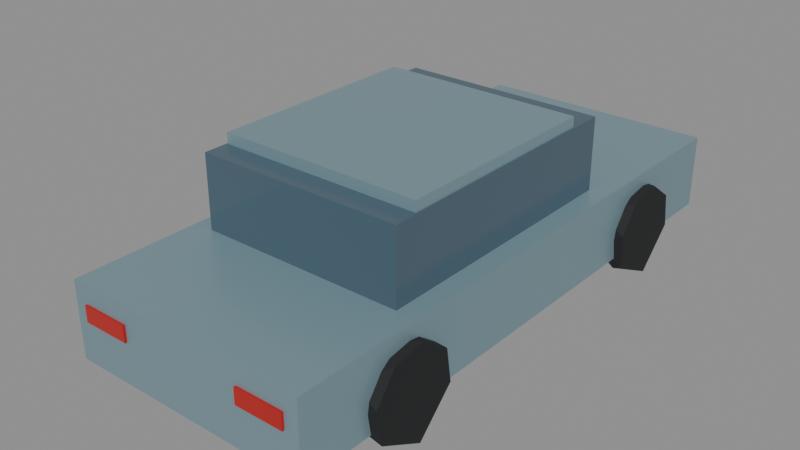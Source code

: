 # Source: traffic_v4.blend  (saved by Blender 5.2.44; exported with 4.5.12 LTS)
import bpy
from mathutils import Matrix  # noqa: F401  (used for matrix-valued properties, if any)

bpy.ops.wm.read_factory_settings(use_empty=True)
scene = bpy.context.scene
scene.name = 'Traffic_LOD1'

# ---- materials (node trees are filled in below, after node groups)
mat_trafficpaint = bpy.data.materials.new('TrafficPaint')
mat_trafficglass = bpy.data.materials.new('TrafficGlass')
mat_traffictire = bpy.data.materials.new('TrafficTire')
mat_trafficlamp = bpy.data.materials.new('TrafficLamp')

# ---- material node trees
mat_trafficpaint.use_nodes = True; mat_trafficpaint.node_tree.nodes.clear()
_N = mat_trafficpaint.node_tree.nodes; _L = mat_trafficpaint.node_tree.links
n0 = _N.new('ShaderNodeBsdfPrincipled'); n0.name = 'Principled BSDF'; n0.location = (-200, 100)
n0.inputs[0].default_value = (0.22, 0.34, 0.39, 1.0)
n0.inputs[1].default_value = 0.25
n0.inputs[2].default_value = 0.38
n0.inputs[10].default_value = 0.005
n1 = _N.new('ShaderNodeOutputMaterial'); n1.name = 'Material Output'; n1.location = (200, 100)
_L.new(n0.outputs[0], n1.inputs[0])
n1.is_active_output = True
mat_trafficglass.use_nodes = True; mat_trafficglass.node_tree.nodes.clear()
_N = mat_trafficglass.node_tree.nodes; _L = mat_trafficglass.node_tree.links
n0 = _N.new('ShaderNodeBsdfPrincipled'); n0.name = 'Principled BSDF'; n0.location = (-200, 100)
n0.inputs[0].default_value = (0.07, 0.12, 0.16, 1.0)
n0.inputs[2].default_value = 0.18
n0.inputs[10].default_value = 0.005
n1 = _N.new('ShaderNodeOutputMaterial'); n1.name = 'Material Output'; n1.location = (200, 100)
_L.new(n0.outputs[0], n1.inputs[0])
n1.is_active_output = True
mat_traffictire.use_nodes = True; mat_traffictire.node_tree.nodes.clear()
_N = mat_traffictire.node_tree.nodes; _L = mat_traffictire.node_tree.links
n0 = _N.new('ShaderNodeBsdfPrincipled'); n0.name = 'Principled BSDF'; n0.location = (-200, 100)
n0.inputs[0].default_value = (0.012, 0.013, 0.014, 1.0)
n0.inputs[2].default_value = 0.85
n0.inputs[10].default_value = 0.005
n1 = _N.new('ShaderNodeOutputMaterial'); n1.name = 'Material Output'; n1.location = (200, 100)
_L.new(n0.outputs[0], n1.inputs[0])
n1.is_active_output = True
mat_trafficlamp.use_nodes = True; mat_trafficlamp.node_tree.nodes.clear()
_N = mat_trafficlamp.node_tree.nodes; _L = mat_trafficlamp.node_tree.links
n0 = _N.new('ShaderNodeBsdfPrincipled'); n0.name = 'Principled BSDF'; n0.location = (-200, 100)
n0.inputs[0].default_value = (0.5, 0.012, 0.008, 1.0)
n0.inputs[2].default_value = 0.3
n0.inputs[10].default_value = 0.005
n1 = _N.new('ShaderNodeOutputMaterial'); n1.name = 'Material Output'; n1.location = (200, 100)
_L.new(n0.outputs[0], n1.inputs[0])
n1.is_active_output = True

# ---- meshes
me_cube_012 = bpy.data.meshes.new('Cube.012')
me_cube_012.from_pydata([(-0.935, -2.21, -0.285), (-0.935, -2.21, 0.285), (-0.935, 2.21, -0.285), (-0.935, 2.21, 0.285), (0.935, -2.21, -0.285), (0.935, -2.21, 0.285), (0.935, 2.21, -0.285), (0.935, 2.21, 0.285)], [], [(0, 1, 3, 2), (2, 3, 7, 6), (6, 7, 5, 4), (4, 5, 1, 0), (2, 6, 4, 0), (7, 3, 1, 5)])
_uv = me_cube_012.uv_layers.new(name='UVMap')
_uv.uv.foreach_set('vector', [0.375, 0.0, 0.625, 0.0, 0.625, 0.25, 0.375, 0.25, 0.375, 0.25, 0.625, 0.25, 0.625, 0.5, 0.375, 0.5, 0.375, 0.5, 0.625, 0.5, 0.625, 0.75, 0.375, 0.75, 0.375, 0.75, 0.625, 0.75, 0.625, 1.0, 0.375, 1.0, 0.125, 0.5, 0.375, 0.5, 0.375, 0.75, 0.125, 0.75, 0.625, 0.5, 0.875, 0.5, 0.875, 0.75, 0.625, 0.75])
me_cube_012.materials.append(mat_trafficpaint)
me_cube_012.update()
me_cube_013 = bpy.data.meshes.new('Cube.013')
me_cube_013.from_pydata([(-0.785, -1.05, -0.275), (-0.785, -1.05, 0.275), (-0.785, 1.05, -0.275), (-0.785, 1.05, 0.275), (0.785, -1.05, -0.275), (0.785, -1.05, 0.275), (0.785, 1.05, -0.275), (0.785, 1.05, 0.275)], [], [(0, 1, 3, 2), (2, 3, 7, 6), (6, 7, 5, 4), (4, 5, 1, 0), (2, 6, 4, 0), (7, 3, 1, 5)])
_uv = me_cube_013.uv_layers.new(name='UVMap')
_uv.uv.foreach_set('vector', [0.375, 0.0, 0.625, 0.0, 0.625, 0.25, 0.375, 0.25, 0.375, 0.25, 0.625, 0.25, 0.625, 0.5, 0.375, 0.5, 0.375, 0.5, 0.625, 0.5, 0.625, 0.75, 0.375, 0.75, 0.375, 0.75, 0.625, 0.75, 0.625, 1.0, 0.375, 1.0, 0.125, 0.5, 0.375, 0.5, 0.375, 0.75, 0.125, 0.75, 0.625, 0.5, 0.875, 0.5, 0.875, 0.75, 0.625, 0.75])
me_cube_013.materials.append(mat_trafficglass)
me_cube_013.update()
me_cube_014 = bpy.data.meshes.new('Cube.014')
me_cube_014.from_pydata([(-0.775, -0.825, -0.045), (-0.775, -0.825, 0.045), (-0.775, 0.825, -0.045), (-0.775, 0.825, 0.045), (0.775, -0.825, -0.045), (0.775, -0.825, 0.045), (0.775, 0.825, -0.045), (0.775, 0.825, 0.045)], [], [(0, 1, 3, 2), (2, 3, 7, 6), (6, 7, 5, 4), (4, 5, 1, 0), (2, 6, 4, 0), (7, 3, 1, 5)])
_uv = me_cube_014.uv_layers.new(name='UVMap')
_uv.uv.foreach_set('vector', [0.375, 0.0, 0.625, 0.0, 0.625, 0.25, 0.375, 0.25, 0.375, 0.25, 0.625, 0.25, 0.625, 0.5, 0.375, 0.5, 0.375, 0.5, 0.625, 0.5, 0.625, 0.75, 0.375, 0.75, 0.375, 0.75, 0.625, 0.75, 0.625, 1.0, 0.375, 1.0, 0.125, 0.5, 0.375, 0.5, 0.375, 0.75, 0.125, 0.75, 0.625, 0.5, 0.875, 0.5, 0.875, 0.75, 0.625, 0.75])
me_cube_014.materials.append(mat_trafficpaint)
me_cube_014.update()
me_cylinder_004 = bpy.data.meshes.new('Cylinder.004')
me_cylinder_004.from_pydata([(0.1814, 0.2941, -0.1), (0.0797, 0.3362, 0.1), (0.3656, -0.05064, -0.1), (0.3656, 0.05064, 0.1), (0.0797, -0.3362, -0.1), (0.1814, -0.2941, 0.1), (-0.1814, -0.2941, -0.1), (-0.0797, -0.3362, 0.1), (-0.3362, -0.0797, -0.1), (-0.2941, -0.1814, 0.1), (-0.2941, 0.1814, -0.1), (-0.3362, 0.0797, 0.1), (-0.0797, 0.3362, -0.1), (-0.1814, 0.2941, 0.1)], [], [(1, 0, 12), (3, 2, 0), (5, 4, 2), (7, 6, 4), (9, 8, 6), (11, 10, 8), (13, 12, 10), (1, 3, 0), (3, 5, 2), (5, 7, 4), (7, 9, 6), (9, 11, 8), (11, 13, 10), (5, 3, 1, 13, 11, 9, 7), (13, 1, 12), (4, 6, 8, 10, 12, 0, 2)])
_uv = me_cylinder_004.uv_layers.new(name='UVMap')
_uv.uv.foreach_set('vector', [0.9628, 1.0, 0.9122, 0.5, 1.0, 0.5, 0.7714, 1.0, 0.7286, 0.5, 0.9122, 0.5, 0.5878, 1.0, 0.5372, 0.5, 0.7286, 0.5, 0.4628, 1.0, 0.4122, 0.5, 0.5372, 0.5, 0.3378, 1.0, 0.2872, 0.5, 0.4122, 0.5, 0.2128, 1.0, 0.1622, 0.5, 0.2872, 0.5, 0.08783, 1.0, 0.03717, 0.5, 0.1622, 0.5, 0.9628, 1.0, 0.7714, 1.0, 0.9122, 0.5, 0.7714, 1.0, 0.5878, 1.0, 0.7286, 0.5, 0.5878, 1.0, 0.4628, 1.0, 0.5372, 0.5, 0.4628, 1.0, 0.3378, 1.0, 0.4122, 0.5, 0.3378, 1.0, 0.2128, 1.0, 0.2872, 0.5, 0.2128, 1.0, 0.08783, 1.0, 0.1622, 0.5, 0.3734, 0.04935, 0.4658, 0.2788, 0.3046, 0.4791, 0.1266, 0.4506, 0.02087, 0.3046, 0.04935, 0.1266, 0.1954, 0.02087, 0.08783, 1.0, 0.0, 1.0, 0.03717, 0.5, 0.8046, 0.02087, 0.6266, 0.04935, 0.5209, 0.1954, 0.5494, 0.3734, 0.6954, 0.4791, 0.8734, 0.4506, 0.9658, 0.2212])
me_cylinder_004.materials.append(mat_traffictire)
me_cylinder_004.update()
me_cylinder_005 = bpy.data.meshes.new('Cylinder.005')
me_cylinder_005.from_pydata([(0.1814, 0.2941, -0.1), (0.0797, 0.3362, 0.1), (0.3656, -0.05064, -0.1), (0.3656, 0.05064, 0.1), (0.0797, -0.3362, -0.1), (0.1814, -0.2941, 0.1), (-0.1814, -0.2941, -0.1), (-0.0797, -0.3362, 0.1), (-0.3362, -0.0797, -0.1), (-0.2941, -0.1814, 0.1), (-0.2941, 0.1814, -0.1), (-0.3362, 0.0797, 0.1), (-0.0797, 0.3362, -0.1), (-0.1814, 0.2941, 0.1)], [], [(1, 0, 12), (3, 2, 0), (5, 4, 2), (7, 6, 4), (9, 8, 6), (11, 10, 8), (13, 12, 10), (1, 3, 0), (3, 5, 2), (5, 7, 4), (7, 9, 6), (9, 11, 8), (11, 13, 10), (5, 3, 1, 13, 11, 9, 7), (13, 1, 12), (4, 6, 8, 10, 12, 0, 2)])
_uv = me_cylinder_005.uv_layers.new(name='UVMap')
_uv.uv.foreach_set('vector', [0.9628, 1.0, 0.9122, 0.5, 1.0, 0.5, 0.7714, 1.0, 0.7286, 0.5, 0.9122, 0.5, 0.5878, 1.0, 0.5372, 0.5, 0.7286, 0.5, 0.4628, 1.0, 0.4122, 0.5, 0.5372, 0.5, 0.3378, 1.0, 0.2872, 0.5, 0.4122, 0.5, 0.2128, 1.0, 0.1622, 0.5, 0.2872, 0.5, 0.08783, 1.0, 0.03717, 0.5, 0.1622, 0.5, 0.9628, 1.0, 0.7714, 1.0, 0.9122, 0.5, 0.7714, 1.0, 0.5878, 1.0, 0.7286, 0.5, 0.5878, 1.0, 0.4628, 1.0, 0.5372, 0.5, 0.4628, 1.0, 0.3378, 1.0, 0.4122, 0.5, 0.3378, 1.0, 0.2128, 1.0, 0.2872, 0.5, 0.2128, 1.0, 0.08783, 1.0, 0.1622, 0.5, 0.3734, 0.04935, 0.4658, 0.2788, 0.3046, 0.4791, 0.1266, 0.4506, 0.02087, 0.3046, 0.04935, 0.1266, 0.1954, 0.02087, 0.08783, 1.0, 0.0, 1.0, 0.03717, 0.5, 0.8046, 0.02087, 0.6266, 0.04935, 0.5209, 0.1954, 0.5494, 0.3734, 0.6954, 0.4791, 0.8734, 0.4506, 0.9658, 0.2212])
me_cylinder_005.materials.append(mat_traffictire)
me_cylinder_005.update()
me_cylinder_006 = bpy.data.meshes.new('Cylinder.006')
me_cylinder_006.from_pydata([(0.1814, 0.2941, -0.1), (0.0797, 0.3362, 0.1), (0.3656, -0.05064, -0.1), (0.3656, 0.05064, 0.1), (0.0797, -0.3362, -0.1), (0.1814, -0.2941, 0.1), (-0.1814, -0.2941, -0.1), (-0.0797, -0.3362, 0.1), (-0.3362, -0.0797, -0.1), (-0.2941, -0.1814, 0.1), (-0.2941, 0.1814, -0.1), (-0.3362, 0.0797, 0.1), (-0.0797, 0.3362, -0.1), (-0.1814, 0.2941, 0.1)], [], [(1, 0, 12), (3, 2, 0), (5, 4, 2), (7, 6, 4), (9, 8, 6), (11, 10, 8), (13, 12, 10), (1, 3, 0), (3, 5, 2), (5, 7, 4), (7, 9, 6), (9, 11, 8), (11, 13, 10), (5, 3, 1, 13, 11, 9, 7), (13, 1, 12), (4, 6, 8, 10, 12, 0, 2)])
_uv = me_cylinder_006.uv_layers.new(name='UVMap')
_uv.uv.foreach_set('vector', [0.9628, 1.0, 0.9122, 0.5, 1.0, 0.5, 0.7714, 1.0, 0.7286, 0.5, 0.9122, 0.5, 0.5878, 1.0, 0.5372, 0.5, 0.7286, 0.5, 0.4628, 1.0, 0.4122, 0.5, 0.5372, 0.5, 0.3378, 1.0, 0.2872, 0.5, 0.4122, 0.5, 0.2128, 1.0, 0.1622, 0.5, 0.2872, 0.5, 0.08783, 1.0, 0.03717, 0.5, 0.1622, 0.5, 0.9628, 1.0, 0.7714, 1.0, 0.9122, 0.5, 0.7714, 1.0, 0.5878, 1.0, 0.7286, 0.5, 0.5878, 1.0, 0.4628, 1.0, 0.5372, 0.5, 0.4628, 1.0, 0.3378, 1.0, 0.4122, 0.5, 0.3378, 1.0, 0.2128, 1.0, 0.2872, 0.5, 0.2128, 1.0, 0.08783, 1.0, 0.1622, 0.5, 0.3734, 0.04935, 0.4658, 0.2788, 0.3046, 0.4791, 0.1266, 0.4506, 0.02087, 0.3046, 0.04935, 0.1266, 0.1954, 0.02087, 0.08783, 1.0, 0.0, 1.0, 0.03717, 0.5, 0.8046, 0.02087, 0.6266, 0.04935, 0.5209, 0.1954, 0.5494, 0.3734, 0.6954, 0.4791, 0.8734, 0.4506, 0.9658, 0.2212])
me_cylinder_006.materials.append(mat_traffictire)
me_cylinder_006.update()
me_cylinder_007 = bpy.data.meshes.new('Cylinder.007')
me_cylinder_007.from_pydata([(0.1814, 0.2941, -0.1), (0.0797, 0.3362, 0.1), (0.3656, -0.05064, -0.1), (0.3656, 0.05064, 0.1), (0.0797, -0.3362, -0.1), (0.1814, -0.2941, 0.1), (-0.1814, -0.2941, -0.1), (-0.0797, -0.3362, 0.1), (-0.3362, -0.0797, -0.1), (-0.2941, -0.1814, 0.1), (-0.2941, 0.1814, -0.1), (-0.3362, 0.0797, 0.1), (-0.0797, 0.3362, -0.1), (-0.1814, 0.2941, 0.1)], [], [(1, 0, 12), (3, 2, 0), (5, 4, 2), (7, 6, 4), (9, 8, 6), (11, 10, 8), (13, 12, 10), (1, 3, 0), (3, 5, 2), (5, 7, 4), (7, 9, 6), (9, 11, 8), (11, 13, 10), (5, 3, 1, 13, 11, 9, 7), (13, 1, 12), (4, 6, 8, 10, 12, 0, 2)])
_uv = me_cylinder_007.uv_layers.new(name='UVMap')
_uv.uv.foreach_set('vector', [0.9628, 1.0, 0.9122, 0.5, 1.0, 0.5, 0.7714, 1.0, 0.7286, 0.5, 0.9122, 0.5, 0.5878, 1.0, 0.5372, 0.5, 0.7286, 0.5, 0.4628, 1.0, 0.4122, 0.5, 0.5372, 0.5, 0.3378, 1.0, 0.2872, 0.5, 0.4122, 0.5, 0.2128, 1.0, 0.1622, 0.5, 0.2872, 0.5, 0.08783, 1.0, 0.03717, 0.5, 0.1622, 0.5, 0.9628, 1.0, 0.7714, 1.0, 0.9122, 0.5, 0.7714, 1.0, 0.5878, 1.0, 0.7286, 0.5, 0.5878, 1.0, 0.4628, 1.0, 0.5372, 0.5, 0.4628, 1.0, 0.3378, 1.0, 0.4122, 0.5, 0.3378, 1.0, 0.2128, 1.0, 0.2872, 0.5, 0.2128, 1.0, 0.08783, 1.0, 0.1622, 0.5, 0.3734, 0.04935, 0.4658, 0.2788, 0.3046, 0.4791, 0.1266, 0.4506, 0.02087, 0.3046, 0.04935, 0.1266, 0.1954, 0.02087, 0.08783, 1.0, 0.0, 1.0, 0.03717, 0.5, 0.8046, 0.02087, 0.6266, 0.04935, 0.5209, 0.1954, 0.5494, 0.3734, 0.6954, 0.4791, 0.8734, 0.4506, 0.9658, 0.2212])
me_cylinder_007.materials.append(mat_traffictire)
me_cylinder_007.update()
me_cube_015 = bpy.data.meshes.new('Cube.015')
me_cube_015.from_pydata([(-0.18, -0.0125, -0.06), (-0.18, -0.0125, 0.06), (-0.18, 0.0125, -0.06), (-0.18, 0.0125, 0.06), (0.18, -0.0125, -0.06), (0.18, -0.0125, 0.06), (0.18, 0.0125, -0.06), (0.18, 0.0125, 0.06)], [], [(0, 1, 3, 2), (2, 3, 7, 6), (6, 7, 5, 4), (4, 5, 1, 0), (2, 6, 4, 0), (7, 3, 1, 5)])
_uv = me_cube_015.uv_layers.new(name='UVMap')
_uv.uv.foreach_set('vector', [0.375, 0.0, 0.625, 0.0, 0.625, 0.25, 0.375, 0.25, 0.375, 0.25, 0.625, 0.25, 0.625, 0.5, 0.375, 0.5, 0.375, 0.5, 0.625, 0.5, 0.625, 0.75, 0.375, 0.75, 0.375, 0.75, 0.625, 0.75, 0.625, 1.0, 0.375, 1.0, 0.125, 0.5, 0.375, 0.5, 0.375, 0.75, 0.125, 0.75, 0.625, 0.5, 0.875, 0.5, 0.875, 0.75, 0.625, 0.75])
me_cube_015.materials.append(mat_trafficlamp)
me_cube_015.update()
me_cube_016 = bpy.data.meshes.new('Cube.016')
me_cube_016.from_pydata([(-0.18, -0.0125, -0.06), (-0.18, -0.0125, 0.06), (-0.18, 0.0125, -0.06), (-0.18, 0.0125, 0.06), (0.18, -0.0125, -0.06), (0.18, -0.0125, 0.06), (0.18, 0.0125, -0.06), (0.18, 0.0125, 0.06)], [], [(0, 1, 3, 2), (2, 3, 7, 6), (6, 7, 5, 4), (4, 5, 1, 0), (2, 6, 4, 0), (7, 3, 1, 5)])
_uv = me_cube_016.uv_layers.new(name='UVMap')
_uv.uv.foreach_set('vector', [0.375, 0.0, 0.625, 0.0, 0.625, 0.25, 0.375, 0.25, 0.375, 0.25, 0.625, 0.25, 0.625, 0.5, 0.375, 0.5, 0.375, 0.5, 0.625, 0.5, 0.625, 0.75, 0.375, 0.75, 0.375, 0.75, 0.625, 0.75, 0.625, 1.0, 0.375, 1.0, 0.125, 0.5, 0.375, 0.5, 0.375, 0.75, 0.125, 0.75, 0.625, 0.5, 0.875, 0.5, 0.875, 0.75, 0.625, 0.75])
me_cube_016.materials.append(mat_trafficlamp)
me_cube_016.update()

# ---- objects
ob_trafficbody_001 = bpy.data.objects.new('TrafficBody.001', me_cube_012)
ob_trafficcabin_001 = bpy.data.objects.new('TrafficCabin.001', me_cube_013)
ob_trafficroof_001 = bpy.data.objects.new('TrafficRoof.001', me_cube_014)
ob_wheel_lf_005 = bpy.data.objects.new('Wheel_LF.005', None)
ob_tire_lf_001 = bpy.data.objects.new('Tire_LF.001', me_cylinder_004)
ob_wheel_rf_005 = bpy.data.objects.new('Wheel_RF.005', None)
ob_tire_rf_001 = bpy.data.objects.new('Tire_RF.001', me_cylinder_005)
ob_wheel_lr_005 = bpy.data.objects.new('Wheel_LR.005', None)
ob_tire_lr_001 = bpy.data.objects.new('Tire_LR.001', me_cylinder_006)
ob_wheel_rr_005 = bpy.data.objects.new('Wheel_RR.005', None)
ob_tire_rr_001 = bpy.data.objects.new('Tire_RR.001', me_cylinder_007)
ob_taillamp__0_001 = bpy.data.objects.new('TailLamp_-0.001', me_cube_015)
ob_taillamp_0_001 = bpy.data.objects.new('TailLamp_0.001', me_cube_016)

# ---- transforms, parenting, visibility, modifiers, constraints
ob_trafficbody_001.location = (0.0, 0.0, -0.17)
ob_trafficcabin_001.location = (0.0, -0.2, 0.39)
ob_trafficroof_001.location = (0.0, -0.24, 0.7)
ob_wheel_lf_005.location = (-0.9, 1.34, -0.33)
ob_tire_lf_001.parent = ob_wheel_lf_005
ob_tire_lf_001.location = (0.0, 0.0, 0.0)
ob_tire_lf_001.rotation_euler = (-0.0, 1.571, 0.0)
ob_wheel_rf_005.location = (0.9, 1.34, -0.33)
ob_tire_rf_001.parent = ob_wheel_rf_005
ob_tire_rf_001.location = (0.0, 0.0, 0.0)
ob_tire_rf_001.rotation_euler = (-0.0, 1.571, 0.0)
ob_wheel_lr_005.location = (-0.9, -1.34, -0.33)
ob_tire_lr_001.parent = ob_wheel_lr_005
ob_tire_lr_001.location = (0.0, 0.0, 0.0)
ob_tire_lr_001.rotation_euler = (-0.0, 1.571, 0.0)
ob_wheel_rr_005.location = (0.9, -1.34, -0.33)
ob_tire_rr_001.parent = ob_wheel_rr_005
ob_tire_rr_001.location = (0.0, 0.0, 0.0)
ob_tire_rr_001.rotation_euler = (-0.0, 1.571, 0.0)
ob_taillamp__0_001.location = (-0.65, -2.215, -0.08)
ob_taillamp_0_001.location = (0.65, -2.215, -0.08)

# ---- collection membership
scene.collection.objects.link(ob_trafficbody_001)
scene.collection.objects.link(ob_trafficcabin_001)
scene.collection.objects.link(ob_trafficroof_001)
scene.collection.objects.link(ob_wheel_lf_005)
scene.collection.objects.link(ob_tire_lf_001)
scene.collection.objects.link(ob_wheel_rf_005)
scene.collection.objects.link(ob_tire_rf_001)
scene.collection.objects.link(ob_wheel_lr_005)
scene.collection.objects.link(ob_tire_lr_001)
scene.collection.objects.link(ob_wheel_rr_005)
scene.collection.objects.link(ob_tire_rr_001)
scene.collection.objects.link(ob_taillamp__0_001)
scene.collection.objects.link(ob_taillamp_0_001)

# ---- scene / render settings (as saved in the file)
scene.frame_start = 1; scene.frame_end = 250; scene.frame_set(1)
scene.render.engine = 'BLENDER_EEVEE_NEXT'
scene.render.image_settings.exr_codec = 'NONE'
scene.render.use_bake_clear = False
scene.render.bake_margin = 0
scene.render.bake_bias = 0.0
scene.render.bake_samples = 0
scene.render.simplify_subdivision_render = 0
scene.render.simplify_child_particles_render = 0.0
scene.render.compositor_device = 'GPU'
scene.eevee.use_volume_custom_range = False
scene.eevee.gtao_distance = 0.0
scene.eevee.use_fast_gi = False
scene.eevee.fast_gi_thickness_near = 0.1
scene.eevee.fast_gi_thickness_far = 0.0
scene.eevee.ray_tracing_options.screen_trace_thickness = 0.1
bpy.context.view_layer.update()

# ---- added for rendering (the .blend has no active camera and no usable light): camera, sun + grey world if the file has none
cam_auto = bpy.data.cameras.new('AutoCamera')
cam_auto.lens = 50.0
cam_auto.sensor_width = 36.0
cam_auto.clip_end = 1000.0
ob_auto_camera = bpy.data.objects.new('AutoCamera', cam_auto)
scene.collection.objects.link(ob_auto_camera)
ob_auto_camera.location = (4.27155, -5.4015, 3.44192)
ob_auto_camera.rotation_euler = (1.09748, -7.21219e-08, 0.694738)
scene.camera = ob_auto_camera
light_auto_sun = bpy.data.lights.new('AutoSun', 'SUN')
light_auto_sun.energy = 3.0
light_auto_sun.angle = 0.0523599
ob_auto_sun = bpy.data.objects.new('AutoSun', light_auto_sun)
scene.collection.objects.link(ob_auto_sun)
ob_auto_sun.rotation_euler = (0.872665, 0.174533, 0.523599)
if scene.world is None:
    world_auto = bpy.data.worlds.new('AutoWorld')
    world_auto.color = (0.3, 0.3, 0.3)
    scene.world = world_auto
bpy.context.view_layer.update()
